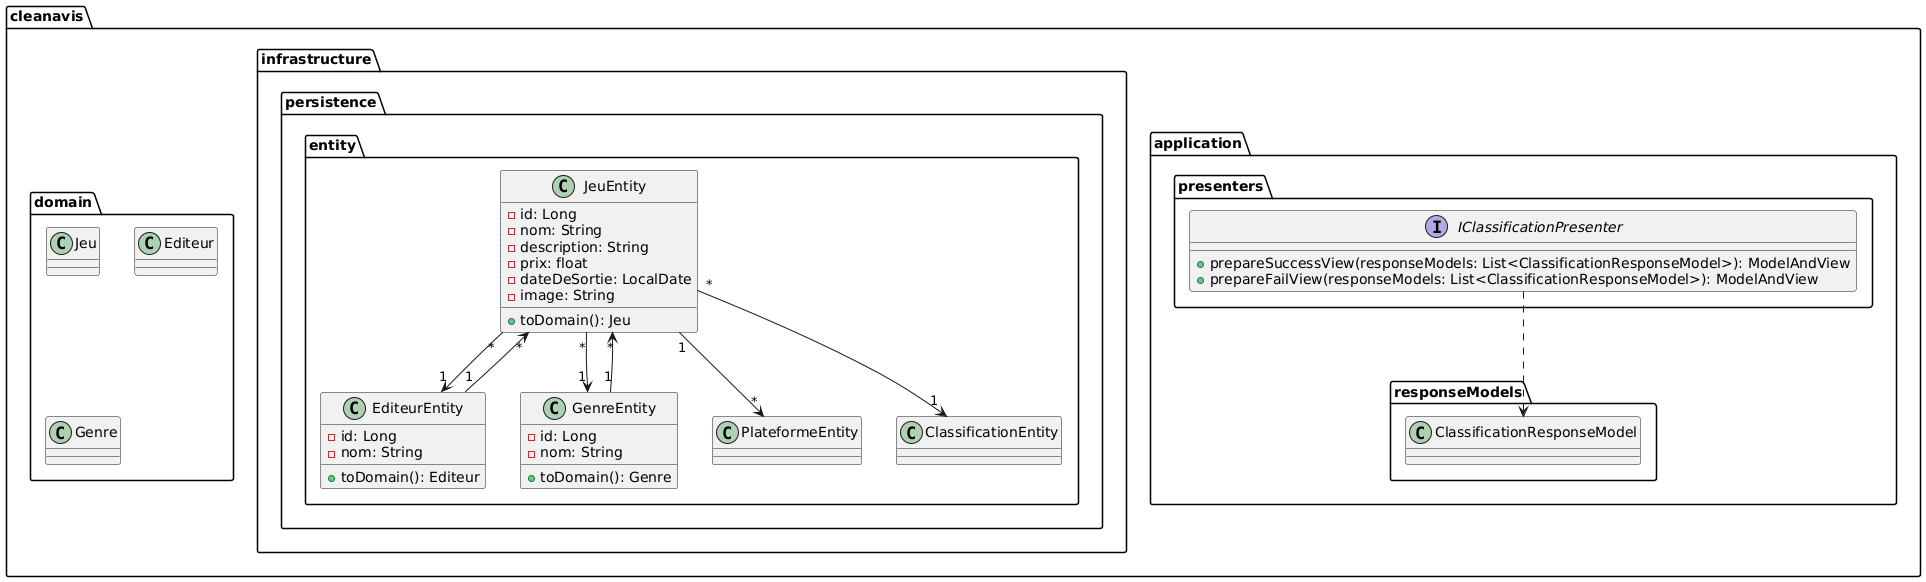

The diagram above was rendered by PlantUML. Its source (embedded in the PNG):
@startuml
package "cleanavis" {
    package "domain" {
        class Jeu
        class Editeur
        class Genre
    }
    
    package "infrastructure.persistence.entity" {
        class JeuEntity {
            - id: Long
            - nom: String
            - description: String
            - prix: float
            - dateDeSortie: LocalDate
            - image: String
            + toDomain(): Jeu
        }
        
        class EditeurEntity {
            - id: Long
            - nom: String
            + toDomain(): Editeur
        }
        
        class GenreEntity {
            - id: Long
            - nom: String
            + toDomain(): Genre
        }
        
        class PlateformeEntity
        class ClassificationEntity
    }
    
    package "application.presenters" {
        interface IClassificationPresenter {
            + prepareSuccessView(responseModels: List<ClassificationResponseModel>): ModelAndView
            + prepareFailView(responseModels: List<ClassificationResponseModel>): ModelAndView
        }
    }
    
    package "application.responseModels" {
        class ClassificationResponseModel
    }
}

JeuEntity "1" --> "*" PlateformeEntity
JeuEntity "*" --> "1" GenreEntity
JeuEntity "*" --> "1" EditeurEntity
JeuEntity "*" --> "1" ClassificationEntity

EditeurEntity "1" --> "*" JeuEntity
GenreEntity "1" --> "*" JeuEntity

IClassificationPresenter ..> ClassificationResponseModel
@enduml